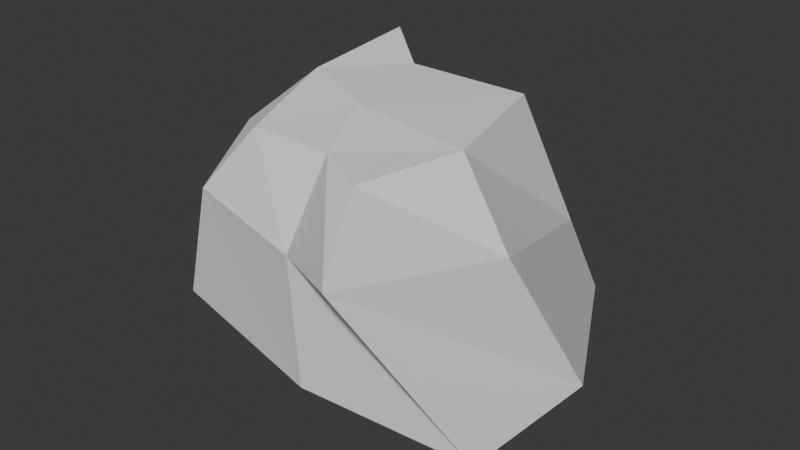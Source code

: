 # Source: RockA.blend  (saved by Blender 4.2.66; exported with 4.5.12 LTS)
import bpy
from mathutils import Matrix  # noqa: F401  (used for matrix-valued properties, if any)

bpy.ops.wm.read_factory_settings(use_empty=True)
scene = bpy.context.scene
scene.name = 'Scene'

# ---- collections
col_collection = bpy.data.collections.new('Collection'); scene.collection.children.link(col_collection)

# ---- materials (node trees are filled in below, after node groups)
mat_material = bpy.data.materials.new('Material')
mat_material.alpha_threshold = 0.0
mat_material.roughness = 0.5
mat_material.line_color = (0.0, 0.0, 0.0, 1.0)

# ---- material node trees
mat_material.use_nodes = True; mat_material.node_tree.nodes.clear()
_N = mat_material.node_tree.nodes; _L = mat_material.node_tree.links
n0 = _N.new('ShaderNodeOutputMaterial'); n0.name = 'Material Output'; n0.location = (300, 300)
n1 = _N.new('ShaderNodeBsdfPrincipled'); n1.name = 'Principled BSDF'; n1.location = (10, 300)
n1.inputs[3].default_value = 1.45
_L.new(n1.outputs[0], n0.inputs[0])
n0.is_active_output = True

# ---- world
world_world = bpy.data.worlds.new('World'); scene.world = world_world
world_world.use_nodes = True; world_world.node_tree.nodes.clear()
_N = world_world.node_tree.nodes; _L = world_world.node_tree.links
n0 = _N.new('ShaderNodeOutputWorld'); n0.name = 'World Output'; n0.location = (300, 300)
n1 = _N.new('ShaderNodeBackground'); n1.name = 'Background'; n1.location = (10, 300)
n1.inputs[0].default_value = (0.05088, 0.05088, 0.05088, 1.0)
_L.new(n1.outputs[0], n0.inputs[0])
n0.is_active_output = True
world_world.color = (0.05088, 0.05088, 0.05088)
world_world.sun_shadow_jitter_overblur = 0.0

# ---- meshes
me_cube = bpy.data.meshes.new('Cube')
me_cube.from_pydata([(0.6916, 0.3209, 0.4926), (1.01, 1.309, -1.738), (0.5404, -1.715, 0.309), (1.832, -1.856, -1.584), (-0.8251, 0.4751, 0.7537), (-1.223, 0.8206, -1.056), (-0.7645, -1.475, 0.3694), (-1.312, -1.841, -1.239), (-1.671, -1.05, -1.254), (-0.201, 1.166, -1.569), (0.9231, 0.8795, -0.8616), (-1.039, -1.847, -0.1328), (1.082, -2.633, -0.005582), (-1.054, 0.7757, 0.1415), (0.0459, -1.459, 0.3597), (0.8924, -0.8061, 0.3944), (0.2978, -2.116, -1.414), (-0.8638, -0.6053, 0.6326), (-0.3765, 0.1374, 0.5809), (1.922, -0.4402, -1.574), (-0.3088, 0.8788, -0.3168), (1.611, -1.17, -0.1598), (-0.02942, -1.234, -1.895), (-1.435, -0.9203, 0.1018), (0.1728, -2.085, -0.2616), (-0.1881, -0.8278, 0.5266)], [], [(25, 14, 6, 17), (24, 11, 6, 14), (23, 13, 4, 17), (22, 16, 3, 19), (21, 12, 2, 15), (20, 10, 0, 18), (9, 1, 10, 20), (5, 9, 20, 13), (13, 20, 18, 4), (19, 3, 12, 21), (1, 19, 21, 10), (10, 21, 15, 0), (8, 7, 16, 22), (5, 8, 22, 9), (9, 22, 19, 1), (8, 5, 13, 23), (7, 8, 23, 11), (11, 23, 17, 6), (16, 7, 11, 24), (3, 16, 24, 12), (12, 24, 14, 2), (15, 2, 14, 25), (0, 15, 25, 18), (18, 25, 17, 4)])
_uv = me_cube.uv_layers.new(name='UVMap')
_uv.uv.foreach_set('vector', [0.75, 0.625, 0.75, 0.75, 0.875, 0.75, 0.875, 0.625, 0.5, 0.875, 0.5, 1.0, 0.625, 1.0, 0.625, 0.875, 0.5, 0.125, 0.5, 0.25, 0.625, 0.25, 0.625, 0.125, 0.25, 0.625, 0.25, 0.75, 0.375, 0.75, 0.375, 0.625, 0.5, 0.625, 0.5, 0.75, 0.625, 0.75, 0.625, 0.625, 0.5, 0.375, 0.5, 0.5, 0.625, 0.5, 0.625, 0.375, 0.375, 0.375, 0.375, 0.5, 0.5, 0.5, 0.5, 0.375, 0.375, 0.25, 0.375, 0.375, 0.5, 0.375, 0.5, 0.25, 0.5, 0.25, 0.5, 0.375, 0.625, 0.375, 0.625, 0.25, 0.375, 0.625, 0.375, 0.75, 0.5, 0.75, 0.5, 0.625, 0.375, 0.5, 0.375, 0.625, 0.5, 0.625, 0.5, 0.5, 0.5, 0.5, 0.5, 0.625, 0.625, 0.625, 0.625, 0.5, 0.125, 0.625, 0.125, 0.75, 0.25, 0.75, 0.25, 0.625, 0.125, 0.5, 0.125, 0.625, 0.25, 0.625, 0.25, 0.5, 0.25, 0.5, 0.25, 0.625, 0.375, 0.625, 0.375, 0.5, 0.375, 0.125, 0.375, 0.25, 0.5, 0.25, 0.5, 0.125, 0.375, 0.0, 0.375, 0.125, 0.5, 0.125, 0.5, 0.0, 0.5, 0.0, 0.5, 0.125, 0.625, 0.125, 0.625, 0.0, 0.375, 0.875, 0.375, 1.0, 0.5, 1.0, 0.5, 0.875, 0.375, 0.75, 0.375, 0.875, 0.5, 0.875, 0.5, 0.75, 0.5, 0.75, 0.5, 0.875, 0.625, 0.875, 0.625, 0.75, 0.625, 0.625, 0.625, 0.75, 0.75, 0.75, 0.75, 0.625, 0.625, 0.5, 0.625, 0.625, 0.75, 0.625, 0.75, 0.5, 0.75, 0.5, 0.75, 0.625, 0.875, 0.625, 0.875, 0.5])
me_cube.materials.append(mat_material)
me_cube.use_mirror_vertex_groups = False
me_cube.update()

# ---- objects
ob_cube = bpy.data.objects.new('Cube', me_cube)

# ---- transforms, parenting, visibility, modifiers, constraints
ob_cube.location = (0.0, 0.0, 0.0)
ob_cube.lock_rotations_4d = False
ob_cube.empty_display_type = 'ARROWS'
ob_cube.lineart.crease_threshold = 0.0

# ---- collection membership
col_collection.objects.link(ob_cube)

# ---- scene / render settings (as saved in the file)
scene.frame_start = 1; scene.frame_end = 250; scene.frame_set(1)
scene.render.engine = 'BLENDER_EEVEE_NEXT'
bpy.context.view_layer.update()

# ---- added for rendering (the .blend has no active camera and no usable light): camera, sun
cam_auto = bpy.data.cameras.new('AutoCamera')
cam_auto.lens = 50.0
cam_auto.sensor_width = 36.0
cam_auto.clip_end = 1000.0
ob_auto_camera = bpy.data.objects.new('AutoCamera', cam_auto)
scene.collection.objects.link(ob_auto_camera)
ob_auto_camera.location = (5.63529, -7.27414, 3.8372)
ob_auto_camera.rotation_euler = (1.09748, -7.21219e-08, 0.694738)
scene.camera = ob_auto_camera
light_auto_sun = bpy.data.lights.new('AutoSun', 'SUN')
light_auto_sun.energy = 3.0
light_auto_sun.angle = 0.0523599
ob_auto_sun = bpy.data.objects.new('AutoSun', light_auto_sun)
scene.collection.objects.link(ob_auto_sun)
ob_auto_sun.rotation_euler = (0.872665, 0.174533, 0.523599)
bpy.context.view_layer.update()
